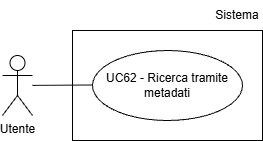

The diagram above was exported from draw.io. Its source (the exported page's mxGraphModel, read from the mxfile embedded in the PNG):
<mxGraphModel dx="1042" dy="561" grid="1" gridSize="10" guides="1" tooltips="1" connect="1" arrows="1" fold="1" page="1" pageScale="1" pageWidth="827" pageHeight="1169" math="0" shadow="0">
  <root>
    <mxCell id="0" />
    <mxCell id="1" parent="0" />
    <mxCell id="JSMOCnqcXVpyHQrjxQ2d-1" parent="1" style="ellipse;whiteSpace=wrap;html=1;" value="UC62 - Ricerca tramite metadati" vertex="1">
      <mxGeometry height="70" width="150" x="330" y="220" as="geometry" />
    </mxCell>
    <mxCell id="JSMOCnqcXVpyHQrjxQ2d-2" parent="1" style="shape=umlActor;verticalLabelPosition=bottom;verticalAlign=top;html=1;outlineConnect=0;" value="Utente" vertex="1">
      <mxGeometry height="60" width="30" x="240" y="225" as="geometry" />
    </mxCell>
    <mxCell id="JSMOCnqcXVpyHQrjxQ2d-3" edge="1" parent="1" source="JSMOCnqcXVpyHQrjxQ2d-2" style="endArrow=none;html=1;rounded=0;entryX=0;entryY=0.5;entryDx=0;entryDy=0;" value="">
      <mxGeometry height="50" relative="1" width="50" as="geometry">
        <mxPoint x="300" y="270" as="sourcePoint" />
        <mxPoint x="330" y="254.5" as="targetPoint" />
      </mxGeometry>
    </mxCell>
    <mxCell id="JSMOCnqcXVpyHQrjxQ2d-4" parent="1" style="rounded=0;whiteSpace=wrap;html=1;fillColor=none;" value="" vertex="1">
      <mxGeometry height="110" width="190" x="310" y="200" as="geometry" />
    </mxCell>
    <mxCell id="JSMOCnqcXVpyHQrjxQ2d-5" parent="1" style="text;html=1;whiteSpace=wrap;strokeColor=none;fillColor=none;align=center;verticalAlign=middle;rounded=0;" value="Sistema" vertex="1">
      <mxGeometry height="30" width="50" x="450" y="170" as="geometry" />
    </mxCell>
  </root>
</mxGraphModel>